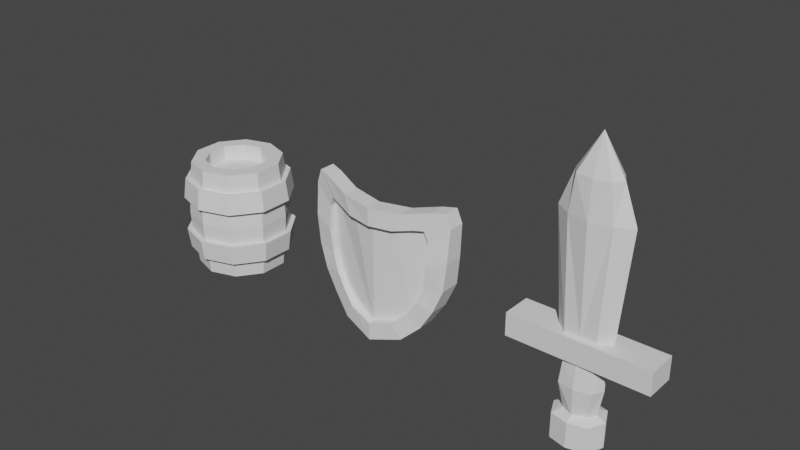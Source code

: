 # Source: Weapons.blend  (saved by Blender 2.82.7; exported with 4.5.12 LTS)
import bpy
from mathutils import Matrix  # noqa: F401  (used for matrix-valued properties, if any)

bpy.ops.wm.read_factory_settings(use_empty=True)
scene = bpy.context.scene
scene.name = 'Scene'

# ---- collections
col_collection = bpy.data.collections.new('Collection'); scene.collection.children.link(col_collection)

# ---- world
world_world = bpy.data.worlds.new('World'); scene.world = world_world
world_world.use_nodes = True; world_world.node_tree.nodes.clear()
_N = world_world.node_tree.nodes; _L = world_world.node_tree.links
n0 = _N.new('ShaderNodeOutputWorld'); n0.name = 'World Output'; n0.location = (300, 300)
n1 = _N.new('ShaderNodeBackground'); n1.name = 'Background'; n1.location = (10, 300)
n1.inputs[0].default_value = (0.05088, 0.05088, 0.05088, 1.0)
_L.new(n1.outputs[0], n0.inputs[0])
n0.is_active_output = True
world_world.color = (0.05088, 0.05088, 0.05088)
world_world.use_sun_shadow = False
world_world.sun_shadow_jitter_overblur = 0.0

# ---- meshes
me_cylinder_001 = bpy.data.meshes.new('Cylinder.001')
me_cylinder_001.from_pydata([(-1.242e-10, 1.01, 0.01326), (-2.91e-08, 0.6978, 2.479), (0.5939, 0.8174, 0.01326), (0.4102, 0.5645, 2.479), (0.961, 0.3122, 0.01326), (0.6636, 0.2156, 2.479), (0.961, -0.3122, 0.01326), (0.6636, -0.2156, 2.479), (0.5939, -0.8174, 0.01326), (0.4102, -0.5645, 2.479), (-8.846e-08, -1.01, 0.01326), (-6.389e-08, -0.6978, 2.479), (-0.5939, -0.8174, 0.01326), (-0.4102, -0.5645, 2.479), (-0.961, -0.3122, 0.01326), (-0.6636, -0.2156, 2.479), (-0.961, 0.3122, 0.01326), (-0.6636, 0.2156, 2.479), (-0.5939, 0.8174, 0.01326), (-0.4102, 0.5645, 2.479), (-6.587e-10, 1.055, 0.4242), (-1.265e-09, 1.106, 0.8351), (-1.554e-09, 1.13, 1.246), (-1.265e-09, 1.106, 1.657), (-6.587e-10, 1.055, 2.068), (0.6203, 0.8537, 2.068), (0.6502, 0.8949, 1.657), (0.6644, 0.9145, 1.246), (0.6502, 0.8949, 0.8351), (0.6203, 0.8537, 0.4242), (1.004, 0.3261, 2.068), (1.052, 0.3418, 1.657), (1.075, 0.3493, 1.246), (1.052, 0.3418, 0.8351), (1.004, 0.3261, 0.4242), (1.004, -0.3261, 2.068), (1.052, -0.3418, 1.657), (1.075, -0.3493, 1.246), (1.052, -0.3418, 0.8351), (1.004, -0.3261, 0.4242), (0.6203, -0.8537, 2.068), (0.6502, -0.8949, 1.657), (0.6644, -0.9145, 1.246), (0.6502, -0.8949, 0.8351), (0.6203, -0.8537, 0.4242), (-9.291e-08, -1.055, 2.068), (-9.797e-08, -1.106, 1.657), (-1.004e-07, -1.13, 1.246), (-9.797e-08, -1.106, 0.8351), (-9.291e-08, -1.055, 0.4242), (-0.6203, -0.8537, 2.068), (-0.6502, -0.8949, 1.657), (-0.6644, -0.9145, 1.246), (-0.6502, -0.8949, 0.8351), (-0.6203, -0.8537, 0.4242), (-1.004, -0.3261, 2.068), (-1.052, -0.3418, 1.657), (-1.075, -0.3493, 1.246), (-1.052, -0.3418, 0.8351), (-1.004, -0.3261, 0.4242), (-1.004, 0.3261, 2.068), (-1.052, 0.3418, 1.657), (-1.075, 0.3493, 1.246), (-1.052, 0.3418, 0.8351), (-1.004, 0.3261, 0.4242), (-0.6203, 0.8537, 2.068), (-0.6502, 0.8949, 1.657), (-0.6644, 0.9145, 1.246), (-0.6502, 0.8949, 0.8351), (-0.6203, 0.8537, 0.4242), (-2.008e-09, 1.168, 0.4012), (-2.74e-09, 1.23, 0.8581), (-2.74e-09, 1.23, 1.634), (-2.008e-09, 1.168, 2.091), (0.6868, 0.9453, 2.091), (0.7229, 0.9949, 1.634), (0.7229, 0.9949, 0.8581), (0.6868, 0.9453, 0.4012), (1.111, 0.3611, 2.091), (1.17, 0.38, 1.634), (1.17, 0.38, 0.8581), (1.111, 0.3611, 0.4012), (1.111, -0.3611, 2.091), (1.17, -0.38, 1.634), (1.17, -0.38, 0.8581), (1.111, -0.3611, 0.4012), (0.6868, -0.9453, 2.091), (0.7229, -0.9949, 1.634), (0.7229, -0.9949, 0.8581), (0.6868, -0.9453, 0.4012), (-1.042e-07, -1.168, 2.091), (-1.103e-07, -1.23, 1.634), (-1.103e-07, -1.23, 0.8581), (-1.042e-07, -1.168, 0.4012), (-0.6868, -0.9453, 2.091), (-0.7229, -0.9949, 1.634), (-0.7229, -0.9949, 0.8581), (-0.6868, -0.9453, 0.4012), (-1.111, -0.3611, 2.091), (-1.17, -0.38, 1.634), (-1.17, -0.38, 0.8581), (-1.111, -0.3611, 0.4012), (-1.111, 0.3611, 2.091), (-1.17, 0.38, 1.634), (-1.17, 0.38, 0.8581), (-1.111, 0.3611, 0.4012), (-0.6868, 0.9453, 2.091), (-0.7229, 0.9949, 1.634), (-0.7229, 0.9949, 0.8581), (-0.6868, 0.9453, 0.4012), (0.5939, 0.8174, 2.479), (-1.242e-10, 1.01, 2.479), (0.961, 0.3122, 2.479), (0.961, -0.3122, 2.479), (0.5939, -0.8174, 2.479), (-8.846e-08, -1.01, 2.479), (-0.5939, -0.8174, 2.479), (-0.961, -0.3122, 2.479), (-0.961, 0.3122, 2.479), (-0.5939, 0.8174, 2.479), (0.4238, 0.5834, 2.137), (-3.047e-08, 0.7211, 2.137), (0.6858, 0.2228, 2.137), (0.6858, -0.2228, 2.137), (0.4238, -0.5834, 2.137), (-6.642e-08, -0.7211, 2.137), (-0.4238, -0.5834, 2.137), (-0.6858, -0.2228, 2.137), (-0.6858, 0.2228, 2.137), (-0.4238, 0.5834, 2.137)], [], [(24, 111, 110, 25), (25, 110, 112, 30), (30, 112, 113, 35), (35, 113, 114, 40), (40, 114, 115, 45), (45, 115, 116, 50), (50, 116, 117, 55), (55, 117, 118, 60), (9, 7, 123, 124), (60, 118, 119, 65), (65, 119, 111, 24), (0, 2, 4, 6, 8, 10, 12, 14, 16, 18), (18, 69, 20, 0), (63, 68, 108, 104), (68, 67, 22, 21), (67, 66, 23, 22), (21, 28, 76, 71), (16, 64, 69, 18), (50, 55, 98, 94), (63, 62, 67, 68), (62, 61, 66, 67), (69, 64, 105, 109), (14, 59, 64, 16), (29, 20, 70, 77), (58, 57, 62, 63), (57, 56, 61, 62), (56, 51, 95, 99), (12, 54, 59, 14), (38, 43, 88, 84), (53, 52, 57, 58), (52, 51, 56, 57), (65, 24, 73, 106), (10, 49, 54, 12), (25, 30, 78, 74), (48, 47, 52, 53), (47, 46, 51, 52), (44, 39, 85, 89), (8, 44, 49, 10), (23, 66, 107, 72), (43, 42, 47, 48), (42, 41, 46, 47), (31, 26, 75, 79), (6, 39, 44, 8), (53, 58, 100, 96), (38, 37, 42, 43), (37, 36, 41, 42), (40, 45, 90, 86), (4, 34, 39, 6), (59, 54, 97, 101), (33, 32, 37, 38), (32, 31, 36, 37), (46, 41, 87, 91), (2, 29, 34, 4), (68, 21, 71, 108), (28, 27, 32, 33), (27, 26, 31, 32), (28, 33, 80, 76), (0, 20, 29, 2), (55, 60, 102, 98), (21, 22, 27, 28), (22, 23, 26, 27), (20, 69, 109, 70), (109, 108, 71, 70), (107, 106, 73, 72), (105, 104, 108, 109), (103, 102, 106, 107), (101, 100, 104, 105), (99, 98, 102, 103), (97, 96, 100, 101), (95, 94, 98, 99), (93, 92, 96, 97), (91, 90, 94, 95), (89, 88, 92, 93), (87, 86, 90, 91), (85, 84, 88, 89), (83, 82, 86, 87), (81, 80, 84, 85), (79, 78, 82, 83), (77, 76, 80, 81), (75, 74, 78, 79), (70, 71, 76, 77), (72, 73, 74, 75), (41, 36, 83, 87), (54, 49, 93, 97), (35, 40, 86, 82), (48, 53, 96, 92), (26, 23, 72, 75), (66, 61, 103, 107), (39, 34, 81, 85), (24, 25, 74, 73), (60, 65, 106, 102), (33, 38, 84, 80), (51, 46, 91, 95), (64, 59, 101, 105), (45, 50, 94, 90), (58, 63, 104, 100), (36, 31, 79, 83), (49, 44, 89, 93), (30, 35, 82, 78), (43, 48, 92, 88), (61, 56, 99, 103), (34, 29, 77, 81), (1, 3, 110, 111), (3, 5, 112, 110), (5, 7, 113, 112), (7, 9, 114, 113), (9, 11, 115, 114), (11, 13, 116, 115), (13, 15, 117, 116), (15, 17, 118, 117), (17, 19, 119, 118), (19, 1, 111, 119), (120, 121, 129, 128, 127, 126, 125, 124, 123, 122), (3, 1, 121, 120), (17, 15, 127, 128), (11, 9, 124, 125), (5, 3, 120, 122), (19, 17, 128, 129), (13, 11, 125, 126), (7, 5, 122, 123), (1, 19, 129, 121), (15, 13, 126, 127)])
_uv = me_cylinder_001.uv_layers.new(name='UVMap')
_uv.uv.foreach_set('vector', [1.0, 0.9167, 1.0, 1.0, 0.9, 1.0, 0.9, 0.9167, 0.9, 0.9167, 0.9, 1.0, 0.8, 1.0, 0.8, 0.9167, 0.8, 0.9167, 0.8, 1.0, 0.7, 1.0, 0.7, 0.9167, 0.7, 0.9167, 0.7, 1.0, 0.6, 1.0, 0.6, 0.9167, 0.6, 0.9167, 0.6, 1.0, 0.5, 1.0, 0.5, 0.9167, 0.5, 0.9167, 0.5, 1.0, 0.4, 1.0, 0.4, 0.9167, 0.4, 0.9167, 0.4, 1.0, 0.3, 1.0, 0.3, 0.9167, 0.3, 0.9167, 0.3, 1.0, 0.2, 1.0, 0.2, 0.9167, 0.3478, 0.1154, 0.4082, 0.1986, 0.4082, 0.1986, 0.3478, 0.1154, 0.2, 0.9167, 0.2, 1.0, 0.1, 1.0, 0.1, 0.9167, 0.1, 0.9167, 0.1, 1.0, -7.451e-08, 1.0, -7.451e-08, 0.9167, 0.75, 0.49, 0.8911, 0.4442, 0.9783, 0.3242, 0.9783, 0.1758, 0.8911, 0.05584, 0.75, 0.01, 0.6089, 0.05584, 0.5217, 0.1758, 0.5217, 0.3242, 0.6089, 0.4442, 0.1, 0.5, 0.1, 0.5833, -7.451e-08, 0.5833, -7.451e-08, 0.5, 0.2, 0.6667, 0.1, 0.6667, 0.1, 0.6667, 0.2, 0.6667, 0.1, 0.6667, 0.1, 0.75, -7.451e-08, 0.75, -7.451e-08, 0.6667, 0.1, 0.75, 0.1, 0.8333, -7.451e-08, 0.8333, -7.451e-08, 0.75, 1.0, 0.6667, 0.9, 0.6667, 0.9, 0.6667, 1.0, 0.6667, 0.2, 0.5, 0.2, 0.5833, 0.1, 0.5833, 0.1, 0.5, 0.4, 0.9167, 0.3, 0.9167, 0.3, 0.9167, 0.4, 0.9167, 0.2, 0.6667, 0.2, 0.75, 0.1, 0.75, 0.1, 0.6667, 0.2, 0.75, 0.2, 0.8333, 0.1, 0.8333, 0.1, 0.75, 0.1, 0.5833, 0.2, 0.5833, 0.2, 0.5833, 0.1, 0.5833, 0.3, 0.5, 0.3, 0.5833, 0.2, 0.5833, 0.2, 0.5, 0.9, 0.5833, 1.0, 0.5833, 1.0, 0.5833, 0.9, 0.5833, 0.3, 0.6667, 0.3, 0.75, 0.2, 0.75, 0.2, 0.6667, 0.3, 0.75, 0.3, 0.8333, 0.2, 0.8333, 0.2, 0.75, 0.3, 0.8333, 0.4, 0.8333, 0.4, 0.8333, 0.3, 0.8333, 0.4, 0.5, 0.4, 0.5833, 0.3, 0.5833, 0.3, 0.5, 0.7, 0.6667, 0.6, 0.6667, 0.6, 0.6667, 0.7, 0.6667, 0.4, 0.6667, 0.4, 0.75, 0.3, 0.75, 0.3, 0.6667, 0.4, 0.75, 0.4, 0.8333, 0.3, 0.8333, 0.3, 0.75, 0.1, 0.9167, -7.451e-08, 0.9167, -7.451e-08, 0.9167, 0.1, 0.9167, 0.5, 0.5, 0.5, 0.5833, 0.4, 0.5833, 0.4, 0.5, 0.9, 0.9167, 0.8, 0.9167, 0.8, 0.9167, 0.9, 0.9167, 0.5, 0.6667, 0.5, 0.75, 0.4, 0.75, 0.4, 0.6667, 0.5, 0.75, 0.5, 0.8333, 0.4, 0.8333, 0.4, 0.75, 0.6, 0.5833, 0.7, 0.5833, 0.7, 0.5833, 0.6, 0.5833, 0.6, 0.5, 0.6, 0.5833, 0.5, 0.5833, 0.5, 0.5, -7.451e-08, 0.8333, 0.1, 0.8333, 0.1, 0.8333, -7.451e-08, 0.8333, 0.6, 0.6667, 0.6, 0.75, 0.5, 0.75, 0.5, 0.6667, 0.6, 0.75, 0.6, 0.8333, 0.5, 0.8333, 0.5, 0.75, 0.8, 0.8333, 0.9, 0.8333, 0.9, 0.8333, 0.8, 0.8333, 0.7, 0.5, 0.7, 0.5833, 0.6, 0.5833, 0.6, 0.5, 0.4, 0.6667, 0.3, 0.6667, 0.3, 0.6667, 0.4, 0.6667, 0.7, 0.6667, 0.7, 0.75, 0.6, 0.75, 0.6, 0.6667, 0.7, 0.75, 0.7, 0.8333, 0.6, 0.8333, 0.6, 0.75, 0.6, 0.9167, 0.5, 0.9167, 0.5, 0.9167, 0.6, 0.9167, 0.8, 0.5, 0.8, 0.5833, 0.7, 0.5833, 0.7, 0.5, 0.3, 0.5833, 0.4, 0.5833, 0.4, 0.5833, 0.3, 0.5833, 0.8, 0.6667, 0.8, 0.75, 0.7, 0.75, 0.7, 0.6667, 0.8, 0.75, 0.8, 0.8333, 0.7, 0.8333, 0.7, 0.75, 0.5, 0.8333, 0.6, 0.8333, 0.6, 0.8333, 0.5, 0.8333, 0.9, 0.5, 0.9, 0.5833, 0.8, 0.5833, 0.8, 0.5, 0.1, 0.6667, -7.451e-08, 0.6667, -7.451e-08, 0.6667, 0.1, 0.6667, 0.9, 0.6667, 0.9, 0.75, 0.8, 0.75, 0.8, 0.6667, 0.9, 0.75, 0.9, 0.8333, 0.8, 0.8333, 0.8, 0.75, 0.9, 0.6667, 0.8, 0.6667, 0.8, 0.6667, 0.9, 0.6667, 1.0, 0.5, 1.0, 0.5833, 0.9, 0.5833, 0.9, 0.5, 0.3, 0.9167, 0.2, 0.9167, 0.2, 0.9167, 0.3, 0.9167, 1.0, 0.6667, 1.0, 0.75, 0.9, 0.75, 0.9, 0.6667, 1.0, 0.75, 1.0, 0.8333, 0.9, 0.8333, 0.9, 0.75, -7.451e-08, 0.5833, 0.1, 0.5833, 0.1, 0.5833, -7.451e-08, 0.5833, 0.1, 0.5833, 0.1, 0.6667, -7.451e-08, 0.6667, -7.451e-08, 0.5833, 0.1, 0.8333, 0.1, 0.9167, -7.451e-08, 0.9167, -7.451e-08, 0.8333, 0.2, 0.5833, 0.2, 0.6667, 0.1, 0.6667, 0.1, 0.5833, 0.2, 0.8333, 0.2, 0.9167, 0.1, 0.9167, 0.1, 0.8333, 0.3, 0.5833, 0.3, 0.6667, 0.2, 0.6667, 0.2, 0.5833, 0.3, 0.8333, 0.3, 0.9167, 0.2, 0.9167, 0.2, 0.8333, 0.4, 0.5833, 0.4, 0.6667, 0.3, 0.6667, 0.3, 0.5833, 0.4, 0.8333, 0.4, 0.9167, 0.3, 0.9167, 0.3, 0.8333, 0.5, 0.5833, 0.5, 0.6667, 0.4, 0.6667, 0.4, 0.5833, 0.5, 0.8333, 0.5, 0.9167, 0.4, 0.9167, 0.4, 0.8333, 0.6, 0.5833, 0.6, 0.6667, 0.5, 0.6667, 0.5, 0.5833, 0.6, 0.8333, 0.6, 0.9167, 0.5, 0.9167, 0.5, 0.8333, 0.7, 0.5833, 0.7, 0.6667, 0.6, 0.6667, 0.6, 0.5833, 0.7, 0.8333, 0.7, 0.9167, 0.6, 0.9167, 0.6, 0.8333, 0.8, 0.5833, 0.8, 0.6667, 0.7, 0.6667, 0.7, 0.5833, 0.8, 0.8333, 0.8, 0.9167, 0.7, 0.9167, 0.7, 0.8333, 0.9, 0.5833, 0.9, 0.6667, 0.8, 0.6667, 0.8, 0.5833, 0.9, 0.8333, 0.9, 0.9167, 0.8, 0.9167, 0.8, 0.8333, 1.0, 0.5833, 1.0, 0.6667, 0.9, 0.6667, 0.9, 0.5833, 1.0, 0.8333, 1.0, 0.9167, 0.9, 0.9167, 0.9, 0.8333, 0.6, 0.8333, 0.7, 0.8333, 0.7, 0.8333, 0.6, 0.8333, 0.4, 0.5833, 0.5, 0.5833, 0.5, 0.5833, 0.4, 0.5833, 0.7, 0.9167, 0.6, 0.9167, 0.6, 0.9167, 0.7, 0.9167, 0.5, 0.6667, 0.4, 0.6667, 0.4, 0.6667, 0.5, 0.6667, 0.9, 0.8333, 1.0, 0.8333, 1.0, 0.8333, 0.9, 0.8333, 0.1, 0.8333, 0.2, 0.8333, 0.2, 0.8333, 0.1, 0.8333, 0.7, 0.5833, 0.8, 0.5833, 0.8, 0.5833, 0.7, 0.5833, 1.0, 0.9167, 0.9, 0.9167, 0.9, 0.9167, 1.0, 0.9167, 0.2, 0.9167, 0.1, 0.9167, 0.1, 0.9167, 0.2, 0.9167, 0.8, 0.6667, 0.7, 0.6667, 0.7, 0.6667, 0.8, 0.6667, 0.4, 0.8333, 0.5, 0.8333, 0.5, 0.8333, 0.4, 0.8333, 0.2, 0.5833, 0.3, 0.5833, 0.3, 0.5833, 0.2, 0.5833, 0.5, 0.9167, 0.4, 0.9167, 0.4, 0.9167, 0.5, 0.9167, 0.3, 0.6667, 0.2, 0.6667, 0.2, 0.6667, 0.3, 0.6667, 0.7, 0.8333, 0.8, 0.8333, 0.8, 0.8333, 0.7, 0.8333, 0.5, 0.5833, 0.6, 0.5833, 0.6, 0.5833, 0.5, 0.5833, 0.8, 0.9167, 0.7, 0.9167, 0.7, 0.9167, 0.8, 0.9167, 0.6, 0.6667, 0.5, 0.6667, 0.5, 0.6667, 0.6, 0.6667, 0.2, 0.8333, 0.3, 0.8333, 0.3, 0.8333, 0.2, 0.8333, 0.8, 0.5833, 0.9, 0.5833, 0.9, 0.5833, 0.8, 0.5833, 0.25, 0.4164, 0.3478, 0.3846, 0.3911, 0.4442, 0.25, 0.49, 0.3478, 0.3846, 0.4082, 0.3014, 0.4783, 0.3242, 0.3911, 0.4442, 0.4082, 0.3014, 0.4082, 0.1986, 0.4783, 0.1758, 0.4783, 0.3242, 0.4082, 0.1986, 0.3478, 0.1154, 0.3911, 0.05584, 0.4783, 0.1758, 0.3478, 0.1154, 0.25, 0.08362, 0.25, 0.01, 0.3911, 0.05584, 0.25, 0.08362, 0.1522, 0.1154, 0.1089, 0.05584, 0.25, 0.01, 0.1522, 0.1154, 0.09176, 0.1986, 0.02175, 0.1758, 0.1089, 0.05584, 0.09176, 0.1986, 0.09176, 0.3014, 0.02175, 0.3242, 0.02175, 0.1758, 0.09176, 0.3014, 0.1522, 0.3846, 0.1089, 0.4442, 0.02175, 0.3242, 0.1522, 0.3846, 0.25, 0.4164, 0.25, 0.49, 0.1089, 0.4442, 0.3478, 0.3846, 0.25, 0.4164, 0.1522, 0.3846, 0.09176, 0.3014, 0.09176, 0.1986, 0.1522, 0.1154, 0.25, 0.08362, 0.3478, 0.1154, 0.4082, 0.1986, 0.4082, 0.3014, 0.3478, 0.3846, 0.25, 0.4164, 0.25, 0.4164, 0.3478, 0.3846, 0.09176, 0.3014, 0.09176, 0.1986, 0.09176, 0.1986, 0.09176, 0.3014, 0.25, 0.08362, 0.3478, 0.1154, 0.3478, 0.1154, 0.25, 0.08362, 0.4082, 0.3014, 0.3478, 0.3846, 0.3478, 0.3846, 0.4082, 0.3014, 0.1522, 0.3846, 0.09176, 0.3014, 0.09176, 0.3014, 0.1522, 0.3846, 0.1522, 0.1154, 0.25, 0.08362, 0.25, 0.08362, 0.1522, 0.1154, 0.4082, 0.1986, 0.4082, 0.3014, 0.4082, 0.3014, 0.4082, 0.1986, 0.25, 0.4164, 0.1522, 0.3846, 0.1522, 0.3846, 0.25, 0.4164, 0.09176, 0.1986, 0.1522, 0.1154, 0.1522, 0.1154, 0.09176, 0.1986])
me_cylinder_001.use_remesh_preserve_volume = False
me_cylinder_001.use_remesh_preserve_attributes = False
me_cylinder_001.use_mirror_vertex_groups = False
me_cylinder_001.update()
me_cube_001 = bpy.data.meshes.new('Cube.001')
me_cube_001.from_pydata([(0.3058, -0.2174, 0.3573), (0.3307, -0.2195, 0.8586), (0.0, -0.2662, 0.3573), (0.0, -0.2195, 0.8586), (0.4308, 0.0, 0.3573), (0.5786, 0.0, 0.8586), (0.0, 0.0, 4.783), (0.5603, 0.0, -1.418), (1.514, 0.0, 0.8586), (1.514, -0.3308, 0.8586), (1.514, -0.3308, 0.3573), (1.514, 0.0, 0.3573), (0.8228, 0.0, 0.8586), (0.3892, -0.3308, 0.8586), (0.0, -0.3308, 0.8586), (0.0, -0.3228, 3.206), (0.7699, 0.0, 3.206), (0.4434, -0.2195, 3.206), (0.0, -0.2589, 3.99), (0.475, 0.0, 3.99), (0.3459, -0.2195, 3.99), (0.0, -0.3308, 0.3573), (0.3892, -0.3308, 0.3573), (0.5795, 0.0, 0.3573), (0.0, 0.0, -1.563), (0.0, -0.3371, -0.1909), (0.4708, 0.0, -0.1909), (0.3444, -0.2713, -0.1909), (0.0, -0.2954, -0.7674), (0.3729, 0.0, -0.7674), (0.2622, -0.1752, -0.7674), (0.0, -0.294, -1.563), (0.4255, 0.0, -1.563), (0.2596, -0.2295, -1.563), (0.5603, 0.0, -0.8603), (0.0, -0.452, -0.8603), (0.3936, -0.3582, -0.8603), (0.0, -0.452, -1.418), (0.3936, -0.3582, -1.418)], [], [(12, 13, 9, 8), (4, 0, 27, 26), (22, 13, 14, 21), (3, 1, 17, 15), (11, 8, 9, 10), (22, 23, 11, 10), (13, 22, 10, 9), (5, 1, 13, 12), (1, 3, 14, 13), (17, 16, 19, 20), (1, 5, 16, 17), (6, 18, 20), (15, 17, 20, 18), (19, 6, 20), (2, 0, 22, 21), (0, 4, 23, 22), (27, 25, 28, 30), (0, 2, 25, 27), (30, 28, 35, 36), (26, 27, 30, 29), (24, 32, 33, 31), (33, 32, 7, 38), (36, 35, 37, 38), (34, 36, 38, 7), (31, 33, 38, 37), (29, 30, 36, 34)])
_uv = me_cube_001.uv_layers.new(name='UVMap')
_uv.uv.foreach_set('vector', [0.625, 0.625, 0.625, 0.75, 0.625, 0.75, 0.625, 0.625, 0.3589, 0.625, 0.3557, 0.7072, 0.3557, 0.7072, 0.3589, 0.625, 0.375, 0.75, 0.625, 0.75, 0.625, 0.875, 0.375, 0.875, 0.75, 0.7212, 0.6532, 0.7212, 0.6532, 0.7212, 0.75, 0.7212, 0.375, 0.625, 0.625, 0.625, 0.625, 0.75, 0.375, 0.75, 0.375, 0.75, 0.375, 0.625, 0.375, 0.625, 0.375, 0.75, 0.625, 0.75, 0.375, 0.75, 0.375, 0.75, 0.625, 0.75, 0.6454, 0.625, 0.6532, 0.7212, 0.625, 0.75, 0.625, 0.625, 0.6532, 0.7212, 0.75, 0.7212, 0.75, 0.75, 0.625, 0.75, 0.6532, 0.7212, 0.6454, 0.625, 0.6454, 0.625, 0.6532, 0.7212, 0.6532, 0.7212, 0.6454, 0.625, 0.6454, 0.625, 0.6532, 0.7212, 0.75, 0.625, 0.75, 0.7212, 0.6532, 0.7212, 0.75, 0.7212, 0.6532, 0.7212, 0.6532, 0.7212, 0.75, 0.7212, 0.6454, 0.625, 0.75, 0.625, 0.6532, 0.7212, 0.25, 0.7256, 0.3557, 0.7072, 0.375, 0.75, 0.25, 0.75, 0.3557, 0.7072, 0.3589, 0.625, 0.375, 0.625, 0.375, 0.75, 0.3557, 0.7072, 0.25, 0.7256, 0.25, 0.7256, 0.3447, 0.6846, 0.3557, 0.7072, 0.25, 0.7256, 0.25, 0.7256, 0.3557, 0.7072, 0.3447, 0.6846, 0.25, 0.7256, 0.25, 0.7256, 0.3558, 0.7047, 0.3589, 0.625, 0.3557, 0.7072, 0.3447, 0.6846, 0.3589, 0.625, 0.25, 0.625, 0.3589, 0.625, 0.355, 0.7256, 0.25, 0.7256, 0.355, 0.7256, 0.3589, 0.625, 0.3589, 0.625, 0.3558, 0.7047, 0.3558, 0.7047, 0.25, 0.7256, 0.25, 0.7256, 0.3558, 0.7047, 0.3589, 0.625, 0.3558, 0.7047, 0.3558, 0.7047, 0.3589, 0.625, 0.25, 0.7256, 0.355, 0.7256, 0.3558, 0.7047, 0.25, 0.7256, 0.3589, 0.625, 0.3447, 0.6846, 0.3558, 0.7047, 0.3589, 0.625])
me_cube_001.use_remesh_preserve_volume = False
me_cube_001.use_remesh_preserve_attributes = False
me_cube_001.use_mirror_vertex_groups = False
me_cube_001.update()
me_circle_001 = bpy.data.meshes.new('Circle.001')
me_circle_001.from_pydata([(0.4508, -0.7987, 0.3223), (0.7079, -0.5602, 0.241), (0.8792, -0.2809, 0.2222), (1.013, 0.04884, 0.1888), (1.06, 0.4471, 0.1861), (1.072, 0.9009, 0.1422), (1.002, 1.09, 0.1559), (0.8232, 1.067, 0.2055), (0.4522, 0.9791, 0.3251), (0.3334, -0.5907, 0.3536), (0.5235, -0.4143, 0.2931), (0.6502, -0.2077, 0.2752), (0.749, 0.03612, 0.2371), (0.7841, 0.3307, 0.2463), (0.7927, 0.6663, 0.2176), (0.7409, 0.8064, 0.2317), (0.6088, 0.7893, 0.2749), (0.3345, 0.7241, 0.3571), (0.3334, -0.5907, 0.259), (0.5235, -0.4143, 0.2), (0.6502, -0.2077, 0.1744), (0.749, 0.03612, 0.1234), (0.7841, 0.3307, 0.1422), (0.7927, 0.6663, 0.1226), (0.7409, 0.8064, 0.137), (0.6088, 0.7893, 0.1801), (0.3345, 0.7241, 0.2625), (0.0, 0.9518, 0.4029), (0.0, -0.9391, 0.4029), (-0.4508, -0.7987, 0.3223), (-0.7079, -0.5602, 0.241), (-0.8792, -0.2809, 0.2222), (-1.013, 0.04884, 0.1888), (-1.06, 0.4471, 0.1861), (-1.072, 0.9009, 0.1422), (-1.002, 1.09, 0.1559), (-0.8232, 1.067, 0.2055), (-0.4522, 0.9791, 0.3251), (0.0, 0.704, 0.4029), (0.0, -0.6945, 0.4029), (-0.3334, -0.5907, 0.3536), (-0.5235, -0.4143, 0.2931), (-0.6502, -0.2077, 0.2752), (-0.749, 0.03612, 0.2371), (-0.7841, 0.3307, 0.2463), (-0.7927, 0.6663, 0.2176), (-0.7409, 0.8064, 0.2317), (-0.6088, 0.7893, 0.2749), (-0.3345, 0.7241, 0.3571), (0.0, 0.704, 0.3082), (0.0, -0.6945, 0.3082), (-0.3334, -0.5907, 0.259), (-0.5235, -0.4143, 0.2), (-0.6502, -0.2077, 0.1744), (-0.749, 0.03612, 0.1234), (-0.7841, 0.3307, 0.1422), (-0.7927, 0.6663, 0.1226), (-0.7409, 0.8064, 0.137), (-0.6088, 0.7893, 0.1801), (-0.3345, 0.7241, 0.2625), (0.4508, -0.7987, 0.2083), (0.4508, -0.7987, 0.09442), (1.013, 0.04884, 0.05835), (0.7079, -0.5602, 0.012), (0.8792, -0.2809, 0.09441), (0.8792, -0.2809, -0.04668), (0.7079, -0.5602, 0.1274), (1.013, 0.04884, -0.08744), (1.06, 0.4471, -0.0761), (1.072, 0.9009, -0.08632), (1.002, 1.09, -0.07278), (0.8232, 1.067, -0.02315), (0.4522, 0.9791, 0.09727), (1.06, 0.4471, 0.06048), (1.072, 0.9009, 0.02821), (1.002, 1.09, 0.04187), (0.8232, 1.067, 0.0916), (0.4522, 0.9791, 0.2112), (0.3334, -0.5907, 0.1258), (0.5235, -0.4143, 0.05845), (0.6502, -0.2077, 0.001771), (0.749, 0.03612, -0.05349), (0.7841, 0.3307, -0.02152), (0.7927, 0.6663, -0.01144), (0.7409, 0.8064, 0.003111), (0.6088, 0.7893, 0.04659), (0.3345, 0.7241, 0.1294), (0.3334, -0.5907, 0.223), (0.5235, -0.4143, 0.163), (0.6502, -0.2077, 0.1302), (0.749, 0.03612, 0.07461), (0.7841, 0.3307, 0.09856), (0.7927, 0.6663, 0.08658), (0.7409, 0.8064, 0.1011), (0.6088, 0.7893, 0.1444), (0.3345, 0.7241, 0.2266), (0.0, 0.9518, 0.1752), (0.0, -0.9391, 0.1752), (-0.4508, -0.7987, 0.2083), (-0.4508, -0.7987, 0.09442), (-1.013, 0.04884, 0.05835), (-0.7079, -0.5602, 0.012), (-0.8792, -0.2809, 0.09441), (-0.8792, -0.2809, -0.04668), (-0.7079, -0.5602, 0.1274), (-1.013, 0.04884, -0.08744), (0.0, -0.9391, 0.2891), (-1.06, 0.4471, -0.0761), (0.0, 0.9518, 0.2891), (-1.072, 0.9009, -0.08632), (-1.002, 1.09, -0.07278), (-0.8232, 1.067, -0.02315), (-0.4522, 0.9791, 0.09727), (-1.06, 0.4471, 0.06048), (-1.072, 0.9009, 0.02821), (-1.002, 1.09, 0.04187), (-0.8232, 1.067, 0.0916), (-0.4522, 0.9791, 0.2112), (0.0, 0.704, 0.1752), (0.0, -0.6945, 0.1752), (-0.3334, -0.5907, 0.1258), (-0.5235, -0.4143, 0.05845), (-0.6502, -0.2077, 0.001771), (-0.749, 0.03612, -0.05349), (-0.7841, 0.3307, -0.02152), (-0.7927, 0.6663, -0.01144), (-0.7409, 0.8064, 0.003111), (-0.6088, 0.7893, 0.04659), (-0.3345, 0.7241, 0.1294), (0.0, 0.704, 0.2724), (0.0, -0.6945, 0.2724), (-0.3334, -0.5907, 0.223), (-0.5235, -0.4143, 0.163), (-0.6502, -0.2077, 0.1302), (-0.749, 0.03612, 0.07461), (-0.7841, 0.3307, 0.09856), (-0.7927, 0.6663, 0.08658), (-0.7409, 0.8064, 0.1011), (-0.6088, 0.7893, 0.1444), (-0.3345, 0.7241, 0.2266)], [], [(27, 8, 77, 108), (2, 1, 66, 64), (6, 5, 74, 75), (4, 3, 62, 73), (7, 6, 75, 76), (1, 0, 60, 66), (3, 2, 64, 62), (8, 7, 76, 77), (5, 4, 73, 74), (0, 28, 106, 60), (8, 27, 38, 17), (39, 9, 18, 50), (1, 2, 11, 10), (5, 6, 15, 14), (3, 4, 13, 12), (6, 7, 16, 15), (0, 1, 10, 9), (2, 3, 12, 11), (7, 8, 17, 16), (4, 5, 14, 13), (28, 0, 9, 39), (18, 19, 20, 21, 22, 23, 24, 25, 26, 49, 50), (15, 16, 25, 24), (12, 13, 22, 21), (9, 10, 19, 18), (16, 17, 26, 25), (13, 14, 23, 22), (10, 11, 20, 19), (17, 38, 49, 26), (14, 15, 24, 23), (11, 12, 21, 20), (27, 108, 117, 37), (31, 102, 104, 30), (35, 115, 114, 34), (33, 113, 100, 32), (36, 116, 115, 35), (30, 104, 98, 29), (32, 100, 102, 31), (37, 117, 116, 36), (34, 114, 113, 33), (29, 98, 106, 28), (37, 48, 38, 27), (39, 50, 51, 40), (30, 41, 42, 31), (34, 45, 46, 35), (32, 43, 44, 33), (35, 46, 47, 36), (29, 40, 41, 30), (31, 42, 43, 32), (36, 47, 48, 37), (33, 44, 45, 34), (28, 39, 40, 29), (51, 50, 49, 59, 58, 57, 56, 55, 54, 53, 52), (46, 57, 58, 47), (43, 54, 55, 44), (40, 51, 52, 41), (47, 58, 59, 48), (44, 55, 56, 45), (41, 52, 53, 42), (48, 59, 49, 38), (45, 56, 57, 46), (42, 53, 54, 43), (96, 108, 77, 72), (65, 64, 66, 63), (70, 75, 74, 69), (68, 73, 62, 67), (71, 76, 75, 70), (63, 66, 60, 61), (67, 62, 64, 65), (72, 77, 76, 71), (69, 74, 73, 68), (61, 60, 106, 97), (72, 86, 118, 96), (119, 130, 87, 78), (63, 79, 80, 65), (69, 83, 84, 70), (67, 81, 82, 68), (70, 84, 85, 71), (61, 78, 79, 63), (65, 80, 81, 67), (71, 85, 86, 72), (68, 82, 83, 69), (97, 119, 78, 61), (87, 130, 129, 95, 94, 93, 92, 91, 90, 89, 88), (84, 93, 94, 85), (81, 90, 91, 82), (78, 87, 88, 79), (85, 94, 95, 86), (82, 91, 92, 83), (79, 88, 89, 80), (86, 95, 129, 118), (83, 92, 93, 84), (80, 89, 90, 81), (96, 112, 117, 108), (103, 101, 104, 102), (110, 109, 114, 115), (107, 105, 100, 113), (111, 110, 115, 116), (101, 99, 98, 104), (105, 103, 102, 100), (112, 111, 116, 117), (109, 107, 113, 114), (99, 97, 106, 98), (112, 96, 118, 128), (119, 120, 131, 130), (101, 103, 122, 121), (109, 110, 126, 125), (105, 107, 124, 123), (110, 111, 127, 126), (99, 101, 121, 120), (103, 105, 123, 122), (111, 112, 128, 127), (107, 109, 125, 124), (97, 99, 120, 119), (131, 132, 133, 134, 135, 136, 137, 138, 139, 129, 130), (126, 127, 138, 137), (123, 124, 135, 134), (120, 121, 132, 131), (127, 128, 139, 138), (124, 125, 136, 135), (121, 122, 133, 132), (128, 118, 129, 139), (125, 126, 137, 136), (122, 123, 134, 133)])
_uv = me_circle_001.uv_layers.new(name='UVMap')
_uv.uv.foreach_set('vector', [0.0, 0.0, 0.0, 0.0, 0.0, 0.0, 0.0, 0.0, 0.0, 0.0, 0.0, 0.0, 0.0, 0.0, 0.0, 0.0, 0.0, 0.0, 0.0, 0.0, 0.0, 0.0, 0.0, 0.0, 0.0, 0.0, 0.0, 0.0, 0.0, 0.0, 0.0, 0.0, 0.0, 0.0, 0.0, 0.0, 0.0, 0.0, 0.0, 0.0, 0.0, 0.0, 0.0, 0.0, 0.0, 0.0, 0.0, 0.0, 0.0, 0.0, 0.0, 0.0, 0.0, 0.0, 0.0, 0.0, 0.0, 0.0, 0.0, 0.0, 0.0, 0.0, 0.0, 0.0, 0.0, 0.0, 0.0, 0.0, 0.0, 0.0, 0.0, 0.0, 0.0, 0.0, 0.0, 0.0, 0.0, 0.0, 0.0, 0.0, 0.0, 0.0, 0.0, 0.0, 0.0, 0.0, 0.0, 0.0, 0.0, 0.0, 0.0, 0.0, 0.0, 0.0, 0.0, 0.0, 0.0, 0.0, 0.0, 0.0, 0.0, 0.0, 0.0, 0.0, 0.0, 0.0, 0.0, 0.0, 0.0, 0.0, 0.0, 0.0, 0.0, 0.0, 0.0, 0.0, 0.0, 0.0, 0.0, 0.0, 0.0, 0.0, 0.0, 0.0, 0.0, 0.0, 0.0, 0.0, 0.0, 0.0, 0.0, 0.0, 0.0, 0.0, 0.0, 0.0, 0.0, 0.0, 0.0, 0.0, 0.0, 0.0, 0.0, 0.0, 0.0, 0.0, 0.0, 0.0, 0.0, 0.0, 0.0, 0.0, 0.0, 0.0, 0.0, 0.0, 0.0, 0.0, 0.0, 0.0, 0.0, 0.0, 0.0, 0.0, 0.0, 0.0, 0.0, 0.0, 0.0, 0.0, 0.0, 0.0, 0.0, 0.0, 0.0, 0.0, 0.0, 0.0, 0.0, 0.0, 0.0, 0.0, 0.0, 0.0, 0.0, 0.0, 0.0, 0.0, 0.0, 0.0, 0.0, 0.0, 0.0, 0.0, 0.0, 0.0, 0.0, 0.0, 0.0, 0.0, 0.0, 0.0, 0.0, 0.0, 0.0, 0.0, 0.0, 0.0, 0.0, 0.0, 0.0, 0.0, 0.0, 0.0, 0.0, 0.0, 0.0, 0.0, 0.0, 0.0, 0.0, 0.0, 0.0, 0.0, 0.0, 0.0, 0.0, 0.0, 0.0, 0.0, 0.0, 0.0, 0.0, 0.0, 0.0, 0.0, 0.0, 0.0, 0.0, 0.0, 0.0, 0.0, 0.0, 0.0, 0.0, 0.0, 0.0, 0.0, 0.0, 0.0, 0.0, 0.0, 0.0, 0.0, 0.0, 0.0, 0.0, 0.0, 0.0, 0.0, 0.0, 0.0, 0.0, 0.0, 0.0, 0.0, 0.0, 0.0, 0.0, 0.0, 0.0, 0.0, 0.0, 0.0, 0.0, 0.0, 0.0, 0.0, 0.0, 0.0, 0.0, 0.0, 0.0, 0.0, 0.0, 0.0, 0.0, 0.0, 0.0, 0.0, 0.0, 0.0, 0.0, 0.0, 0.0, 0.0, 0.0, 0.0, 0.0, 0.0, 0.0, 0.0, 0.0, 0.0, 0.0, 0.0, 0.0, 0.0, 0.0, 0.0, 0.0, 0.0, 0.0, 0.0, 0.0, 0.0, 0.0, 0.0, 0.0, 0.0, 0.0, 0.0, 0.0, 0.0, 0.0, 0.0, 0.0, 0.0, 0.0, 0.0, 0.0, 0.0, 0.0, 0.0, 0.0, 0.0, 0.0, 0.0, 0.0, 0.0, 0.0, 0.0, 0.0, 0.0, 0.0, 0.0, 0.0, 0.0, 0.0, 0.0, 0.0, 0.0, 0.0, 0.0, 0.0, 0.0, 0.0, 0.0, 0.0, 0.0, 0.0, 0.0, 0.0, 0.0, 0.0, 0.0, 0.0, 0.0, 0.0, 0.0, 0.0, 0.0, 0.0, 0.0, 0.0, 0.0, 0.0, 0.0, 0.0, 0.0, 0.0, 0.0, 0.0, 0.0, 0.0, 0.0, 0.0, 0.0, 0.0, 0.0, 0.0, 0.0, 0.0, 0.0, 0.0, 0.0, 0.0, 0.0, 0.0, 0.0, 0.0, 0.0, 0.0, 0.0, 0.0, 0.0, 0.0, 0.0, 0.0, 0.0, 0.0, 0.0, 0.0, 0.0, 0.0, 0.0, 0.0, 0.0, 0.0, 0.0, 0.0, 0.0, 0.0, 0.0, 0.0, 0.0, 0.0, 0.0, 0.0, 0.0, 0.0, 0.0, 0.0, 0.0, 0.0, 0.0, 0.0, 0.0, 0.0, 0.0, 0.0, 0.0, 0.0, 0.0, 0.0, 0.0, 0.0, 0.0, 0.0, 0.0, 0.0, 0.0, 0.0, 0.0, 0.0, 0.0, 0.0, 0.0, 0.0, 0.0, 0.0, 0.0, 0.0, 0.0, 0.0, 0.0, 0.0, 0.0, 0.0, 0.0, 0.0, 0.0, 0.0, 0.0, 0.0, 0.0, 0.0, 0.0, 0.0, 0.0, 0.0, 0.0, 0.0, 0.0, 0.0, 0.0, 0.0, 0.0, 0.0, 0.0, 0.0, 0.0, 0.0, 0.0, 0.0, 0.0, 0.0, 0.0, 0.0, 0.0, 0.0, 0.0, 0.0, 0.0, 0.0, 0.0, 0.0, 0.0, 0.0, 0.0, 0.0, 0.0, 0.0, 0.0, 0.0, 0.0, 0.0, 0.0, 0.0, 0.0, 0.0, 0.0, 0.0, 0.0, 0.0, 0.0, 0.0, 0.0, 0.0, 0.0, 0.0, 0.0, 0.0, 0.0, 0.0, 0.0, 0.0, 0.0, 0.0, 0.0, 0.0, 0.0, 0.0, 0.0, 0.0, 0.0, 0.0, 0.0, 0.0, 0.0, 0.0, 0.0, 0.0, 0.0, 0.0, 0.0, 0.0, 0.0, 0.0, 0.0, 0.0, 0.0, 0.0, 0.0, 0.0, 0.0, 0.0, 0.0, 0.0, 0.0, 0.0, 0.0, 0.0, 0.0, 0.0, 0.0, 0.0, 0.0, 0.0, 0.0, 0.0, 0.0, 0.0, 0.0, 0.0, 0.0, 0.0, 0.0, 0.0, 0.0, 0.0, 0.0, 0.0, 0.0, 0.0, 0.0, 0.0, 0.0, 0.0, 0.0, 0.0, 0.0, 0.0, 0.0, 0.0, 0.0, 0.0, 0.0, 0.0, 0.0, 0.0, 0.0, 0.0, 0.0, 0.0, 0.0, 0.0, 0.0, 0.0, 0.0, 0.0, 0.0, 0.0, 0.0, 0.0, 0.0, 0.0, 0.0, 0.0, 0.0, 0.0, 0.0, 0.0, 0.0, 0.0, 0.0, 0.0, 0.0, 0.0, 0.0, 0.0, 0.0, 0.0, 0.0, 0.0, 0.0, 0.0, 0.0, 0.0, 0.0, 0.0, 0.0, 0.0, 0.0, 0.0, 0.0, 0.0, 0.0, 0.0, 0.0, 0.0, 0.0, 0.0, 0.0, 0.0, 0.0, 0.0, 0.0, 0.0, 0.0, 0.0, 0.0, 0.0, 0.0, 0.0, 0.0, 0.0, 0.0, 0.0, 0.0, 0.0, 0.0, 0.0, 0.0, 0.0, 0.0, 0.0, 0.0, 0.0, 0.0, 0.0, 0.0, 0.0, 0.0, 0.0, 0.0, 0.0, 0.0, 0.0, 0.0, 0.0, 0.0, 0.0, 0.0, 0.0, 0.0, 0.0, 0.0, 0.0, 0.0, 0.0, 0.0, 0.0, 0.0, 0.0, 0.0, 0.0, 0.0, 0.0, 0.0, 0.0, 0.0, 0.0, 0.0, 0.0, 0.0, 0.0, 0.0, 0.0, 0.0, 0.0, 0.0, 0.0, 0.0, 0.0, 0.0, 0.0, 0.0, 0.0, 0.0, 0.0, 0.0, 0.0, 0.0, 0.0, 0.0, 0.0, 0.0, 0.0, 0.0, 0.0, 0.0, 0.0, 0.0, 0.0, 0.0, 0.0, 0.0, 0.0, 0.0, 0.0, 0.0, 0.0, 0.0, 0.0, 0.0, 0.0, 0.0, 0.0, 0.0, 0.0, 0.0, 0.0, 0.0, 0.0, 0.0, 0.0, 0.0, 0.0, 0.0, 0.0, 0.0, 0.0, 0.0, 0.0, 0.0, 0.0, 0.0, 0.0, 0.0, 0.0, 0.0, 0.0, 0.0, 0.0, 0.0, 0.0, 0.0, 0.0, 0.0, 0.0, 0.0, 0.0, 0.0, 0.0, 0.0, 0.0, 0.0, 0.0, 0.0, 0.0, 0.0, 0.0, 0.0, 0.0, 0.0, 0.0, 0.0, 0.0, 0.0, 0.0, 0.0, 0.0, 0.0, 0.0, 0.0, 0.0, 0.0, 0.0, 0.0, 0.0, 0.0, 0.0, 0.0, 0.0, 0.0, 0.0, 0.0, 0.0, 0.0, 0.0, 0.0, 0.0, 0.0, 0.0, 0.0, 0.0, 0.0, 0.0, 0.0, 0.0, 0.0, 0.0, 0.0, 0.0, 0.0, 0.0, 0.0, 0.0, 0.0, 0.0, 0.0, 0.0, 0.0, 0.0, 0.0, 0.0, 0.0, 0.0, 0.0, 0.0, 0.0, 0.0, 0.0, 0.0, 0.0, 0.0, 0.0, 0.0, 0.0, 0.0, 0.0, 0.0, 0.0, 0.0, 0.0, 0.0, 0.0, 0.0, 0.0, 0.0, 0.0, 0.0, 0.0, 0.0, 0.0, 0.0, 0.0, 0.0, 0.0, 0.0, 0.0, 0.0, 0.0, 0.0, 0.0, 0.0, 0.0, 0.0, 0.0, 0.0, 0.0, 0.0, 0.0, 0.0, 0.0, 0.0, 0.0, 0.0, 0.0, 0.0, 0.0, 0.0, 0.0, 0.0, 0.0, 0.0, 0.0, 0.0, 0.0, 0.0, 0.0, 0.0, 0.0, 0.0, 0.0, 0.0, 0.0, 0.0, 0.0, 0.0, 0.0, 0.0, 0.0, 0.0, 0.0, 0.0, 0.0, 0.0, 0.0, 0.0, 0.0, 0.0, 0.0, 0.0, 0.0, 0.0, 0.0, 0.0, 0.0, 0.0, 0.0, 0.0, 0.0, 0.0, 0.0, 0.0, 0.0, 0.0, 0.0, 0.0, 0.0, 0.0, 0.0, 0.0, 0.0, 0.0, 0.0, 0.0, 0.0, 0.0, 0.0, 0.0, 0.0, 0.0, 0.0, 0.0, 0.0, 0.0, 0.0, 0.0, 0.0, 0.0, 0.0, 0.0, 0.0, 0.0, 0.0, 0.0, 0.0, 0.0, 0.0, 0.0, 0.0, 0.0, 0.0, 0.0, 0.0, 0.0, 0.0, 0.0, 0.0, 0.0, 0.0, 0.0, 0.0, 0.0, 0.0, 0.0, 0.0, 0.0, 0.0, 0.0, 0.0, 0.0, 0.0, 0.0, 0.0, 0.0, 0.0, 0.0, 0.0, 0.0, 0.0, 0.0, 0.0, 0.0, 0.0, 0.0, 0.0, 0.0, 0.0, 0.0, 0.0, 0.0, 0.0, 0.0, 0.0])
me_circle_001.use_remesh_preserve_volume = False
me_circle_001.use_remesh_preserve_attributes = False
me_circle_001.use_mirror_vertex_groups = False
me_circle_001.update()

# ---- objects
ob_barrel = bpy.data.objects.new('Barrel', me_cylinder_001)
ob_sword = bpy.data.objects.new('Sword', me_cube_001)
ob_shield_001 = bpy.data.objects.new('Shield.001', me_circle_001)

# ---- transforms, parenting, visibility, modifiers, constraints
ob_barrel.location = (-2.737, 0.0, 0.0)
ob_barrel.lineart.crease_threshold = 0.0
ob_sword.location = (6.281, 0.0, 0.7128)
ob_sword.lineart.crease_threshold = 0.0
_m = ob_sword.modifiers.new('Mirror', 'MIRROR')
_m.use_axis = (True, True, False)
_m.use_clip = True
ob_shield_001.location = (1.66, 0.0, 1.338)
ob_shield_001.rotation_euler = (1.571, -0.0, 0.0)
ob_shield_001.scale = (1.592, 1.592, 1.592)
ob_shield_001.lineart.crease_threshold = 0.0

# ---- collection membership
col_collection.objects.link(ob_barrel)
col_collection.objects.link(ob_sword)
col_collection.objects.link(ob_shield_001)

# ---- scene / render settings (as saved in the file)
scene.frame_start = 1; scene.frame_end = 250; scene.frame_set(95)
scene.render.engine = 'BLENDER_EEVEE_NEXT'
scene.cycles.use_denoising = False
scene.cycles.samples = 128
scene.cycles.sampling_pattern = 'TABULATED_SOBOL'
scene.cycles.use_adaptive_sampling = False
scene.cycles.use_light_tree = False
scene.view_settings.view_transform = 'Filmic'
bpy.context.view_layer.update()

# ---- added for rendering (the .blend has no active camera and no usable light): camera, sun
cam_auto = bpy.data.cameras.new('AutoCamera')
cam_auto.lens = 50.0
cam_auto.sensor_width = 36.0
cam_auto.clip_end = 1000.0
ob_auto_camera = bpy.data.objects.new('AutoCamera', cam_auto)
scene.collection.objects.link(ob_auto_camera)
ob_auto_camera.location = (14.4684, -15.0289, 12.3422)
ob_auto_camera.rotation_euler = (1.09748, -7.21219e-08, 0.694738)
scene.camera = ob_auto_camera
light_auto_sun = bpy.data.lights.new('AutoSun', 'SUN')
light_auto_sun.energy = 3.0
light_auto_sun.angle = 0.0523599
ob_auto_sun = bpy.data.objects.new('AutoSun', light_auto_sun)
scene.collection.objects.link(ob_auto_sun)
ob_auto_sun.rotation_euler = (0.872665, 0.174533, 0.523599)
bpy.context.view_layer.update()
